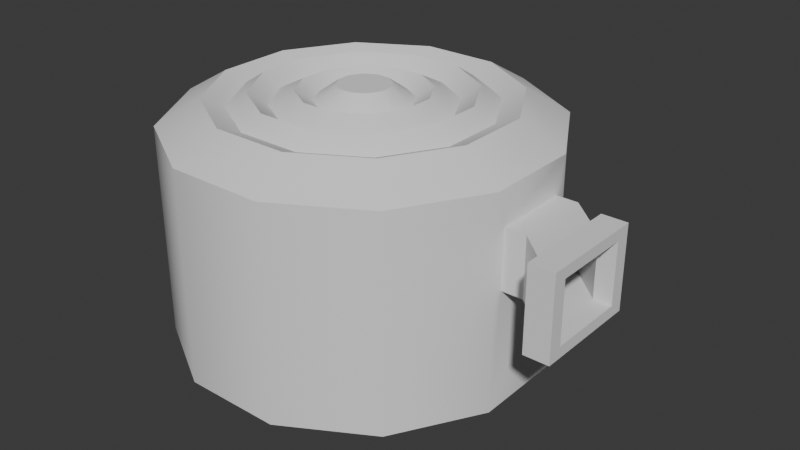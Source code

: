 # Source: ScarabBossArena.blend  (saved by Blender 5.0.119; exported with 4.5.12 LTS)
import bpy
from mathutils import Matrix  # noqa: F401  (used for matrix-valued properties, if any)

bpy.ops.wm.read_factory_settings(use_empty=True)
scene = bpy.context.scene
scene.name = 'Scene'

# ---- collections
col_collection = bpy.data.collections.new('Collection'); scene.collection.children.link(col_collection)

# ---- world
world_world = bpy.data.worlds.new('World'); scene.world = world_world
world_world.use_nodes = True; world_world.node_tree.nodes.clear()
_N = world_world.node_tree.nodes; _L = world_world.node_tree.links
n0 = _N.new('ShaderNodeOutputWorld'); n0.name = 'World Output'; n0.location = (200, 100)
n1 = _N.new('ShaderNodeBackground'); n1.name = 'Background'; n1.location = (-200, 100)
n1.inputs[0].default_value = (0.05088, 0.05088, 0.05088, 1.0)
_L.new(n1.outputs[0], n0.inputs[0])
n0.is_active_output = True
world_world.color = (0.05088, 0.05088, 0.05088)
world_world.sun_shadow_jitter_overblur = 0.0

# ---- meshes
me_cylinder = bpy.data.meshes.new('Cylinder')
me_cylinder.from_pydata([(-0.7071, 0.7071, -0.561), (-0.7071, 0.7071, 0.561), (-0.2588, 0.9659, -0.561), (-0.2588, 0.9659, 0.561), (0.2588, 0.9659, -0.561), (0.2588, 0.9659, 0.561), (0.7071, 0.7071, -0.561), (0.7071, 0.7071, 0.561), (0.9659, 0.2588, -0.561), (0.9659, 0.2588, 0.561), (0.9659, -0.2588, -0.561), (0.9659, -0.2588, 0.561), (0.7071, -0.7071, -0.561), (0.7071, -0.7071, 0.561), (0.2588, -0.9659, -0.561), (0.2588, -0.9659, 0.561), (-0.2588, -0.9659, -0.561), (-0.2588, -0.9659, 0.561), (-0.7071, -0.7071, -0.561), (-0.7071, -0.7071, 0.561), (-0.9659, -0.2588, -0.561), (-0.9659, -0.2588, 0.561), (-0.9659, 0.2588, -0.561), (-0.9659, 0.2588, 0.561), (-0.2012, 0.7508, 0.6941), (-0.5496, 0.5496, 0.6941), (0.2012, 0.7508, 0.6941), (0.5496, 0.5496, 0.6941), (0.7508, 0.2012, 0.6941), (0.7508, -0.2012, 0.6941), (0.5496, -0.5496, 0.6941), (0.2012, -0.7508, 0.6941), (-0.2012, -0.7508, 0.6941), (-0.5496, -0.5496, 0.6941), (-0.7508, -0.2012, 0.6941), (-0.7508, 0.2012, 0.6941), (-0.1711, 0.6386, 0.6471), (-0.4675, 0.4675, 0.6471), (0.1711, 0.6386, 0.6471), (0.4675, 0.4675, 0.6471), (0.6386, 0.1711, 0.6471), (0.6386, -0.1711, 0.6471), (0.4675, -0.4675, 0.6471), (0.1711, -0.6386, 0.6471), (-0.1711, -0.6386, 0.6471), (-0.4675, -0.4675, 0.6471), (-0.6386, -0.1711, 0.6471), (-0.6386, 0.1711, 0.6471), (-0.1443, 0.5385, 0.7149), (-0.3942, 0.3942, 0.7149), (0.1443, 0.5385, 0.7149), (0.3942, 0.3942, 0.7149), (0.5385, 0.1443, 0.7149), (0.5385, -0.1443, 0.7149), (0.3942, -0.3942, 0.7149), (0.1443, -0.5385, 0.7149), (-0.1443, -0.5385, 0.7149), (-0.3942, -0.3942, 0.7149), (-0.5385, -0.1443, 0.7149), (-0.5385, 0.1443, 0.7149), (-0.1193, 0.4451, 0.6511), (-0.3259, 0.3259, 0.6511), (0.1193, 0.4451, 0.6511), (0.3259, 0.3259, 0.6511), (0.4451, 0.1193, 0.6511), (0.4451, -0.1193, 0.6511), (0.3259, -0.3259, 0.6511), (0.1193, -0.4451, 0.6511), (-0.1193, -0.4451, 0.6511), (-0.3259, -0.3259, 0.6511), (-0.4451, -0.1193, 0.6511), (-0.4451, 0.1193, 0.6511), (-0.08655, 0.323, 0.7167), (-0.2365, 0.2365, 0.7167), (0.08655, 0.323, 0.7167), (0.2365, 0.2365, 0.7167), (0.323, 0.08655, 0.7167), (0.323, -0.08655, 0.7167), (0.2365, -0.2365, 0.7167), (0.08655, -0.323, 0.7167), (-0.08655, -0.323, 0.7167), (-0.2365, -0.2365, 0.7167), (-0.323, -0.08655, 0.7167), (-0.323, 0.08655, 0.7167), (-0.06431, 0.24, 0.6616), (-0.1757, 0.1757, 0.6616), (0.06431, 0.24, 0.6616), (0.1757, 0.1757, 0.6616), (0.24, 0.06431, 0.6616), (0.24, -0.06431, 0.6616), (0.1757, -0.1757, 0.6616), (0.06431, -0.24, 0.6616), (-0.06431, -0.24, 0.6616), (-0.1757, -0.1757, 0.6616), (-0.24, -0.06431, 0.6616), (-0.24, 0.06431, 0.6616), (-0.03577, 0.1335, 0.7418), (-0.09773, 0.09773, 0.7418), (0.03577, 0.1335, 0.7418), (0.09773, 0.09773, 0.7418), (0.1335, 0.03577, 0.7418), (0.1335, -0.03577, 0.7418), (0.09773, -0.09773, 0.7418), (0.03577, -0.1335, 0.7418), (-0.03577, -0.1335, 0.7418), (-0.09773, -0.09773, 0.7418), (-0.1335, -0.03577, 0.7418), (-0.1335, 0.03577, 0.7418), (0.531, 0.7071, -0.6197), (0.7253, 0.2588, -0.6197), (0.7253, -0.2588, -0.6197), (0.531, -0.7071, -0.6197), (-0.531, -0.7071, -0.6197), (-0.7253, -0.2588, -0.6197), (-0.7253, 0.2588, -0.6197), (-0.531, 0.7071, -0.6197), (0.9659, 0.2038, 0.3759), (0.9659, 0.2038, 0.06124), (0.9659, -0.2038, 0.06124), (0.9659, -0.2038, 0.3759), (1.079, 0.2038, 0.3759), (1.079, 0.2038, 0.06124), (1.079, -0.2038, 0.06124), (1.079, -0.2038, 0.3759), (1.308, -0.005051, 0.3759), (1.308, -0.005051, 0.06124), (1.308, -0.4127, 0.06124), (1.308, -0.4127, 0.3759), (1.402, -0.005051, 0.3759), (1.402, -0.005051, 0.06124), (1.402, -0.4127, 0.06124), (1.402, -0.4127, 0.3759), (1.402, 0.0688, 0.4329), (1.402, 0.0688, 0.004243), (1.402, -0.4865, 0.004243), (1.402, -0.4865, 0.4329), (1.271, 0.0688, 0.4329), (1.271, 0.0688, 0.004243), (1.271, -0.4865, 0.004243), (1.271, -0.4865, 0.4329)], [], [(0, 2, 3, 1), (2, 4, 5, 3), (4, 6, 7, 5), (6, 8, 9, 7), (11, 119, 118, 10), (10, 12, 13, 11), (12, 14, 15, 13), (14, 16, 17, 15), (16, 18, 19, 17), (18, 20, 21, 19), (21, 34, 33, 19), (20, 22, 23, 21), (22, 0, 1, 23), (18, 16, 14, 12), (35, 47, 46, 34), (19, 33, 32, 17), (17, 32, 31, 15), (15, 31, 30, 13), (13, 30, 29, 11), (11, 29, 28, 9), (9, 28, 27, 7), (1, 25, 35, 23), (3, 24, 25, 1), (7, 27, 26, 5), (23, 35, 34, 21), (5, 26, 24, 3), (40, 52, 51, 39), (24, 36, 37, 25), (32, 44, 43, 31), (29, 41, 40, 28), (25, 37, 47, 35), (26, 38, 36, 24), (33, 45, 44, 32), (30, 42, 41, 29), (27, 39, 38, 26), (34, 46, 45, 33), (31, 43, 42, 30), (28, 40, 39, 27), (52, 64, 63, 51), (47, 59, 58, 46), (36, 48, 49, 37), (44, 56, 55, 43), (41, 53, 52, 40), (37, 49, 59, 47), (38, 50, 48, 36), (45, 57, 56, 44), (42, 54, 53, 41), (39, 51, 50, 38), (46, 58, 57, 45), (43, 55, 54, 42), (67, 79, 78, 66), (59, 71, 70, 58), (48, 60, 61, 49), (56, 68, 67, 55), (53, 65, 64, 52), (49, 61, 71, 59), (50, 62, 60, 48), (57, 69, 68, 56), (54, 66, 65, 53), (51, 63, 62, 50), (58, 70, 69, 57), (55, 67, 66, 54), (79, 91, 90, 78), (64, 76, 75, 63), (71, 83, 82, 70), (60, 72, 73, 61), (68, 80, 79, 67), (65, 77, 76, 64), (61, 73, 83, 71), (62, 74, 72, 60), (69, 81, 80, 68), (66, 78, 77, 65), (63, 75, 74, 62), (70, 82, 81, 69), (94, 106, 105, 93), (76, 88, 87, 75), (83, 95, 94, 82), (72, 84, 85, 73), (80, 92, 91, 79), (77, 89, 88, 76), (73, 85, 95, 83), (74, 86, 84, 72), (81, 93, 92, 80), (78, 90, 89, 77), (75, 87, 86, 74), (82, 94, 93, 81), (96, 98, 99, 100, 101, 102, 103, 104, 105, 106, 107, 97), (91, 103, 102, 90), (88, 100, 99, 87), (95, 107, 106, 94), (84, 96, 97, 85), (92, 104, 103, 91), (89, 101, 100, 88), (85, 97, 107, 95), (86, 98, 96, 84), (93, 105, 104, 92), (90, 102, 101, 89), (87, 99, 98, 86), (22, 20, 10, 8), (12, 111, 112, 18), (0, 6, 4, 2), (0, 115, 108, 6), (113, 112, 111, 110), (114, 109, 108, 115), (10, 110, 111, 12), (22, 114, 115, 0), (6, 108, 109, 8), (8, 109, 114, 22), (20, 113, 110, 10), (18, 112, 113, 20), (117, 121, 120, 116), (10, 118, 117, 8), (9, 116, 119, 11), (8, 117, 116, 9), (123, 127, 126, 122), (119, 123, 122, 118), (118, 122, 121, 117), (116, 120, 123, 119), (127, 131, 130, 126), (122, 126, 125, 121), (120, 124, 127, 123), (121, 125, 124, 120), (128, 132, 135, 131), (126, 130, 129, 125), (124, 128, 131, 127), (125, 129, 128, 124), (129, 133, 132, 128), (131, 135, 134, 130), (130, 134, 133, 129), (132, 136, 139, 135), (133, 137, 136, 132), (135, 139, 138, 134), (134, 138, 137, 133)])
me_cylinder.polygons.foreach_set('use_smooth', [True] * 133)
_uv = me_cylinder.uv_layers.new(name='UVMap')
_uv.uv.foreach_set('vector', [0.1121, 0.08931, 0.3014, 0.08931, 0.3014, 0.5631, 0.1121, 0.5631, 0.3014, 0.08931, 0.52, 0.08931, 0.52, 0.5631, 0.3014, 0.5631, 0.52, 0.08931, 0.7093, 0.08931, 0.7093, 0.5631, 0.52, 0.5631, 0.8079, 0.08931, 0.6186, 0.08931, 0.6186, 0.5631, 0.8079, 0.5631, 0.4, 0.5631, 0.4232, 0.4849, 0.4232, 0.352, 0.4, 0.08931, 0.4, 0.08931, 0.2107, 0.08931, 0.2107, 0.5631, 0.4, 0.5631, 0.7093, 0.08931, 0.52, 0.08931, 0.52, 0.5631, 0.7093, 0.5631, 0.52, 0.08931, 0.3014, 0.08931, 0.3014, 0.5631, 0.52, 0.5631, 0.3014, 0.08931, 0.1121, 0.08931, 0.1121, 0.5631, 0.3014, 0.5631, 0.2107, 0.08931, 0.4, 0.08931, 0.4, 0.5631, 0.2107, 0.5631, 0.002786, 0.4, 0.09364, 0.4243, 0.1786, 0.2772, 0.1121, 0.2107, 0.4, 0.08931, 0.6186, 0.08931, 0.6186, 0.5631, 0.4, 0.5631, 0.6186, 0.08931, 0.8079, 0.08931, 0.8079, 0.5631, 0.6186, 0.5631, 0.1121, 0.2107, 0.3014, 0.1014, 0.52, 0.1014, 0.7093, 0.2107, 0.09364, 0.5942, 0.141, 0.5815, 0.141, 0.437, 0.09364, 0.4243, 0.1121, 0.2107, 0.1786, 0.2772, 0.3257, 0.1923, 0.3014, 0.1014, 0.3014, 0.1014, 0.3257, 0.1923, 0.4956, 0.1923, 0.52, 0.1014, 0.52, 0.1014, 0.4956, 0.1923, 0.6427, 0.2772, 0.7093, 0.2107, 0.7093, 0.2107, 0.6427, 0.2772, 0.7277, 0.4243, 0.8185, 0.4, 0.8185, 0.4, 0.7277, 0.4243, 0.7277, 0.5942, 0.8185, 0.6186, 0.8185, 0.6186, 0.7277, 0.5942, 0.6427, 0.7414, 0.7093, 0.8079, 0.1121, 0.8079, 0.1786, 0.7414, 0.09364, 0.5942, 0.002786, 0.6186, 0.3014, 0.9172, 0.3257, 0.8263, 0.1786, 0.7414, 0.1121, 0.8079, 0.7093, 0.8079, 0.6427, 0.7414, 0.4956, 0.8263, 0.52, 0.9172, 0.002786, 0.6186, 0.09364, 0.5942, 0.09364, 0.4243, 0.002786, 0.4, 0.52, 0.9172, 0.4956, 0.8263, 0.3257, 0.8263, 0.3014, 0.9172, 0.6803, 0.5815, 0.6381, 0.5702, 0.5771, 0.6758, 0.6081, 0.7067, 0.3257, 0.8263, 0.3384, 0.7789, 0.2133, 0.7067, 0.1786, 0.7414, 0.3257, 0.1923, 0.3384, 0.2396, 0.4829, 0.2396, 0.4956, 0.1923, 0.7277, 0.4243, 0.6803, 0.437, 0.6803, 0.5815, 0.7277, 0.5942, 0.1786, 0.7414, 0.2133, 0.7067, 0.141, 0.5815, 0.09364, 0.5942, 0.4956, 0.8263, 0.4829, 0.7789, 0.3384, 0.7789, 0.3257, 0.8263, 0.1786, 0.2772, 0.2133, 0.3119, 0.3384, 0.2396, 0.3257, 0.1923, 0.6427, 0.2772, 0.6081, 0.3119, 0.6803, 0.437, 0.7277, 0.4243, 0.6427, 0.7414, 0.6081, 0.7067, 0.4829, 0.7789, 0.4956, 0.8263, 0.09364, 0.4243, 0.141, 0.437, 0.2133, 0.3119, 0.1786, 0.2772, 0.4956, 0.1923, 0.4829, 0.2396, 0.6081, 0.3119, 0.6427, 0.2772, 0.7277, 0.5942, 0.6803, 0.5815, 0.6081, 0.7067, 0.6427, 0.7414, 0.6381, 0.5702, 0.5986, 0.5597, 0.5483, 0.6469, 0.5771, 0.6758, 0.141, 0.5815, 0.1833, 0.5702, 0.1833, 0.4484, 0.141, 0.437, 0.3384, 0.7789, 0.3497, 0.7367, 0.2442, 0.6758, 0.2133, 0.7067, 0.3384, 0.2396, 0.3497, 0.2819, 0.4716, 0.2819, 0.4829, 0.2396, 0.6803, 0.437, 0.6381, 0.4484, 0.6381, 0.5702, 0.6803, 0.5815, 0.2133, 0.7067, 0.2442, 0.6758, 0.1833, 0.5702, 0.141, 0.5815, 0.4829, 0.7789, 0.4716, 0.7367, 0.3497, 0.7367, 0.3384, 0.7789, 0.2133, 0.3119, 0.2442, 0.3428, 0.3497, 0.2819, 0.3384, 0.2396, 0.6081, 0.3119, 0.5771, 0.3428, 0.6381, 0.4484, 0.6803, 0.437, 0.6081, 0.7067, 0.5771, 0.6758, 0.4716, 0.7367, 0.4829, 0.7789, 0.141, 0.437, 0.1833, 0.4484, 0.2442, 0.3428, 0.2133, 0.3119, 0.4829, 0.2396, 0.4716, 0.2819, 0.5771, 0.3428, 0.6081, 0.3119, 0.461, 0.3213, 0.4472, 0.3729, 0.5105, 0.4094, 0.5483, 0.3717, 0.1833, 0.5702, 0.2227, 0.5597, 0.2227, 0.4589, 0.1833, 0.4484, 0.3497, 0.7367, 0.3603, 0.6973, 0.2731, 0.6469, 0.2442, 0.6758, 0.3497, 0.2819, 0.3603, 0.3213, 0.461, 0.3213, 0.4716, 0.2819, 0.6381, 0.4484, 0.5986, 0.4589, 0.5986, 0.5597, 0.6381, 0.5702, 0.2442, 0.6758, 0.2731, 0.6469, 0.2227, 0.5597, 0.1833, 0.5702, 0.4716, 0.7367, 0.461, 0.6973, 0.3603, 0.6973, 0.3497, 0.7367, 0.2442, 0.3428, 0.2731, 0.3717, 0.3603, 0.3213, 0.3497, 0.2819, 0.5771, 0.3428, 0.5483, 0.3717, 0.5986, 0.4589, 0.6381, 0.4484, 0.5771, 0.6758, 0.5483, 0.6469, 0.461, 0.6973, 0.4716, 0.7367, 0.1833, 0.4484, 0.2227, 0.4589, 0.2731, 0.3717, 0.2442, 0.3428, 0.4716, 0.2819, 0.461, 0.3213, 0.5483, 0.3717, 0.5771, 0.3428, 0.4472, 0.3729, 0.4378, 0.4079, 0.4849, 0.4351, 0.5105, 0.4094, 0.5986, 0.5597, 0.5471, 0.5458, 0.5105, 0.6091, 0.5483, 0.6469, 0.2227, 0.5597, 0.2743, 0.5458, 0.2743, 0.4727, 0.2227, 0.4589, 0.3603, 0.6973, 0.3741, 0.6457, 0.3108, 0.6091, 0.2731, 0.6469, 0.3603, 0.3213, 0.3741, 0.3729, 0.4472, 0.3729, 0.461, 0.3213, 0.5986, 0.4589, 0.5471, 0.4727, 0.5471, 0.5458, 0.5986, 0.5597, 0.2731, 0.6469, 0.3108, 0.6091, 0.2743, 0.5458, 0.2227, 0.5597, 0.461, 0.6973, 0.4472, 0.6457, 0.3741, 0.6457, 0.3603, 0.6973, 0.2731, 0.3717, 0.3108, 0.4094, 0.3741, 0.3729, 0.3603, 0.3213, 0.5483, 0.3717, 0.5105, 0.4094, 0.5471, 0.4727, 0.5986, 0.4589, 0.5483, 0.6469, 0.5105, 0.6091, 0.4472, 0.6457, 0.461, 0.6973, 0.2227, 0.4589, 0.2743, 0.4727, 0.3108, 0.4094, 0.2731, 0.3717, 0.3093, 0.4821, 0.3543, 0.4942, 0.3694, 0.468, 0.3365, 0.4351, 0.5471, 0.5458, 0.512, 0.5364, 0.4849, 0.5835, 0.5105, 0.6091, 0.2743, 0.5458, 0.3093, 0.5364, 0.3093, 0.4821, 0.2743, 0.4727, 0.3741, 0.6457, 0.3835, 0.6106, 0.3365, 0.5835, 0.3108, 0.6091, 0.3741, 0.3729, 0.3835, 0.4079, 0.4378, 0.4079, 0.4472, 0.3729, 0.5471, 0.4727, 0.512, 0.4821, 0.512, 0.5364, 0.5471, 0.5458, 0.3108, 0.6091, 0.3365, 0.5835, 0.3093, 0.5364, 0.2743, 0.5458, 0.4472, 0.6457, 0.4378, 0.6106, 0.3835, 0.6106, 0.3741, 0.6457, 0.3108, 0.4094, 0.3365, 0.4351, 0.3835, 0.4079, 0.3741, 0.3729, 0.5105, 0.4094, 0.4849, 0.4351, 0.512, 0.4821, 0.5471, 0.4727, 0.5105, 0.6091, 0.4849, 0.5835, 0.4378, 0.6106, 0.4472, 0.6457, 0.2743, 0.4727, 0.3093, 0.4821, 0.3365, 0.4351, 0.3108, 0.4094, 0.3956, 0.5657, 0.4258, 0.5657, 0.4519, 0.5506, 0.467, 0.5244, 0.467, 0.4942, 0.4519, 0.468, 0.4258, 0.4529, 0.3956, 0.4529, 0.3694, 0.468, 0.3543, 0.4942, 0.3543, 0.5244, 0.3694, 0.5506, 0.4378, 0.4079, 0.4258, 0.4529, 0.4519, 0.468, 0.4849, 0.4351, 0.512, 0.5364, 0.467, 0.5244, 0.4519, 0.5506, 0.4849, 0.5835, 0.3093, 0.5364, 0.3543, 0.5244, 0.3543, 0.4942, 0.3093, 0.4821, 0.3835, 0.6106, 0.3956, 0.5657, 0.3694, 0.5506, 0.3365, 0.5835, 0.3835, 0.4079, 0.3956, 0.4529, 0.4258, 0.4529, 0.4378, 0.4079, 0.512, 0.4821, 0.467, 0.4942, 0.467, 0.5244, 0.512, 0.5364, 0.3365, 0.5835, 0.3694, 0.5506, 0.3543, 0.5244, 0.3093, 0.5364, 0.4378, 0.6106, 0.4258, 0.5657, 0.3956, 0.5657, 0.3835, 0.6106, 0.3365, 0.4351, 0.3694, 0.468, 0.3956, 0.4529, 0.3835, 0.4079, 0.4849, 0.4351, 0.4519, 0.468, 0.467, 0.4942, 0.512, 0.4821, 0.4849, 0.5835, 0.4519, 0.5506, 0.4258, 0.5657, 0.4378, 0.6106, 0.002786, 0.6186, 0.002786, 0.4, 0.8185, 0.4, 0.8185, 0.6186, 0.7093, 0.08931, 0.6349, 0.06452, 0.1865, 0.06452, 0.1121, 0.08931, 0.1121, 0.8079, 0.7093, 0.8079, 0.52, 0.9172, 0.3014, 0.9172, 0.1121, 0.08931, 0.1865, 0.06452, 0.6349, 0.06452, 0.7093, 0.08931, 0.1044, 0.4, 0.1865, 0.2107, 0.6349, 0.2107, 0.7169, 0.4, 0.1044, 0.6186, 0.7169, 0.6186, 0.6349, 0.8079, 0.1865, 0.8079, 0.8185, 0.4, 0.7169, 0.4, 0.6349, 0.2107, 0.7093, 0.2107, 0.002786, 0.6186, 0.1044, 0.6186, 0.1865, 0.8079, 0.1121, 0.8079, 0.7093, 0.8079, 0.6349, 0.8079, 0.7169, 0.6186, 0.8185, 0.6186, 0.8185, 0.08931, 0.7169, 0.06452, 0.1044, 0.06452, 0.002786, 0.08931, 0.002786, 0.08931, 0.1044, 0.06452, 0.7169, 0.06452, 0.8185, 0.08931, 0.1121, 0.2107, 0.1865, 0.2107, 0.1044, 0.4, 0.002786, 0.4, 0.8185, 0.352, 0.8662, 0.352, 0.8662, 0.4849, 0.8185, 0.4849, 0.4, 0.08931, 0.4232, 0.352, 0.5954, 0.352, 0.6186, 0.08931, 0.6186, 0.5631, 0.5954, 0.4849, 0.4232, 0.4849, 0.4, 0.5631, 0.6186, 0.08931, 0.5954, 0.352, 0.5954, 0.4849, 0.6186, 0.5631, 0.8662, 0.4849, 0.963, 0.4849, 0.963, 0.352, 0.8662, 0.352, 0.8185, 0.4849, 0.8662, 0.4849, 0.8662, 0.352, 0.8185, 0.352, 0.8185, 0.4232, 0.8662, 0.4232, 0.8662, 0.5954, 0.8185, 0.5954, 0.8185, 0.5954, 0.8662, 0.5954, 0.8662, 0.4232, 0.8185, 0.4232, 0.963, 0.4849, 1.003, 0.4849, 1.003, 0.352, 0.963, 0.352, 0.8662, 0.4232, 0.963, 0.335, 0.963, 0.5072, 0.8662, 0.5954, 0.8662, 0.5954, 0.963, 0.5072, 0.963, 0.335, 0.8662, 0.4232, 0.8662, 0.352, 0.963, 0.352, 0.963, 0.4849, 0.8662, 0.4849, 0.5072, 0.4849, 0.5383, 0.509, 0.3038, 0.509, 0.335, 0.4849, 0.963, 0.335, 1.003, 0.335, 1.003, 0.5072, 0.963, 0.5072, 0.963, 0.5072, 1.003, 0.5072, 1.003, 0.335, 0.963, 0.335, 0.963, 0.352, 1.003, 0.352, 1.003, 0.4849, 0.963, 0.4849, 0.5072, 0.352, 0.5383, 0.328, 0.5383, 0.509, 0.5072, 0.4849, 0.335, 0.4849, 0.3038, 0.509, 0.3038, 0.328, 0.335, 0.352, 0.335, 0.352, 0.3038, 0.328, 0.5383, 0.328, 0.5072, 0.352, 1.003, 0.5383, 0.9475, 0.5383, 0.9475, 0.3038, 1.003, 0.3038, 1.003, 0.328, 0.9475, 0.328, 0.9475, 0.509, 1.003, 0.509, 1.003, 0.509, 0.9475, 0.509, 0.9475, 0.328, 1.003, 0.328, 1.003, 0.3038, 0.9475, 0.3038, 0.9475, 0.5383, 1.003, 0.5383])
me_cylinder.update()

# ---- objects
ob_cylinder = bpy.data.objects.new('Cylinder', me_cylinder)

# ---- transforms, parenting, visibility, modifiers, constraints
ob_cylinder.location = (0.0, 0.0, 0.0)
_m = ob_cylinder.modifiers.new('EdgeSplit', 'EDGE_SPLIT')
_m.split_angle = 0.6091

# ---- collection membership
col_collection.objects.link(ob_cylinder)

# ---- scene / render settings (as saved in the file)
scene.frame_start = 1; scene.frame_end = 250; scene.frame_set(1)
scene.render.engine = 'BLENDER_EEVEE_NEXT'
scene.render.bake_bias = 0.0
scene.render.bake_samples = 0
scene.cycles.sampling_pattern = 'TABULATED_SOBOL'
scene.eevee.use_volume_custom_range = False
bpy.context.view_layer.update()

# ---- added for rendering (the .blend has no active camera and no usable light): camera, sun
cam_auto = bpy.data.cameras.new('AutoCamera')
cam_auto.lens = 50.0
cam_auto.sensor_width = 36.0
cam_auto.clip_end = 1000.0
ob_auto_camera = bpy.data.objects.new('AutoCamera', cam_auto)
scene.collection.objects.link(ob_auto_camera)
ob_auto_camera.location = (3.3137, -3.71465, 2.53752)
ob_auto_camera.rotation_euler = (1.09748, -7.21219e-08, 0.694738)
scene.camera = ob_auto_camera
light_auto_sun = bpy.data.lights.new('AutoSun', 'SUN')
light_auto_sun.energy = 3.0
light_auto_sun.angle = 0.0523599
ob_auto_sun = bpy.data.objects.new('AutoSun', light_auto_sun)
scene.collection.objects.link(ob_auto_sun)
ob_auto_sun.rotation_euler = (0.872665, 0.174533, 0.523599)
bpy.context.view_layer.update()
